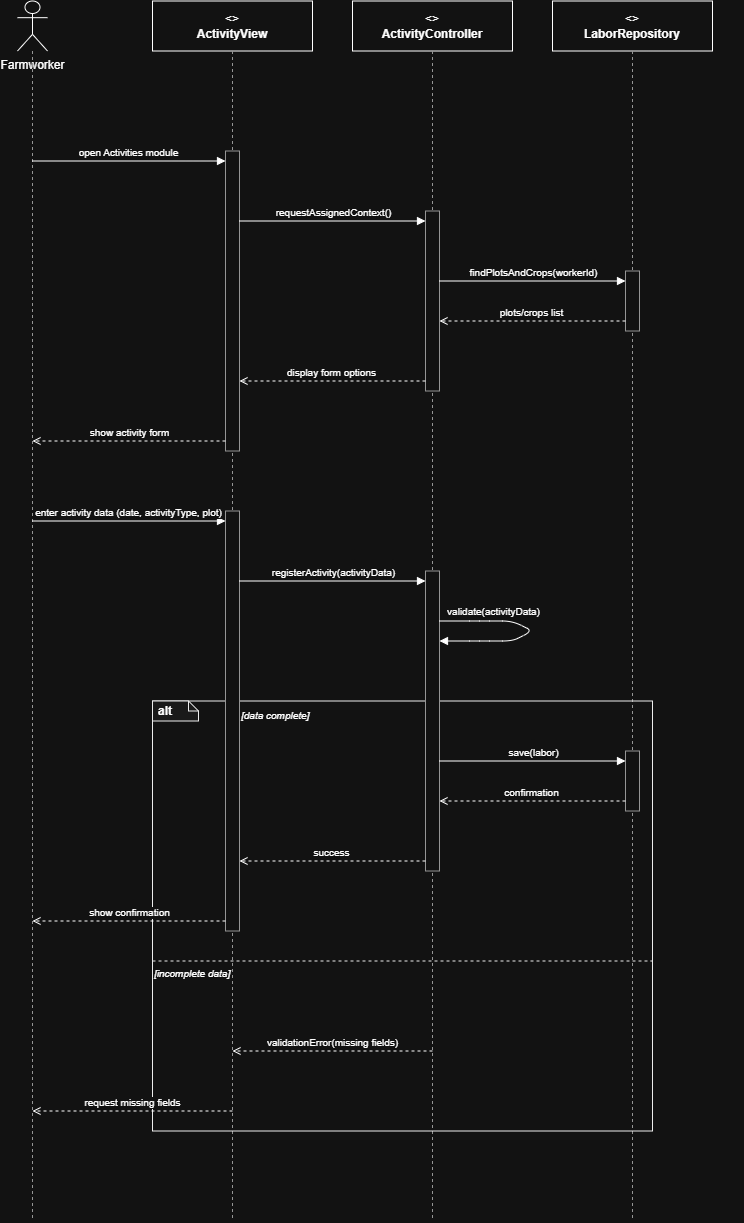

The diagram above was exported from draw.io. Its source (the exported page's mxGraphModel, read from the mxfile embedded in the PNG):
<mxGraphModel dx="2060" dy="1252" grid="1" gridSize="10" guides="1" tooltips="1" connect="1" arrows="1" fold="1" page="1" pageScale="1" pageWidth="980" pageHeight="1260" math="0" shadow="0">
  <root>
    <mxCell id="0" />
    <mxCell id="1" parent="0" />
    <mxCell id="hdr_worker" parent="1" style="shape=umlActor;verticalLabelPosition=bottom;verticalAlign=top;html=1;outlineConnect=0;" value="Farmworker" vertex="1">
      <mxGeometry height="50" width="30" x="85" as="geometry" />
    </mxCell>
    <mxCell id="life_worker" edge="1" parent="1" style="html=1;dashed=1;strokeColor=#666666;endArrow=none;">
      <mxGeometry relative="1" as="geometry">
        <mxPoint x="100" y="50" as="sourcePoint" />
        <mxPoint x="100" y="1220" as="targetPoint" />
      </mxGeometry>
    </mxCell>
    <mxCell id="hdr_view" parent="1" style="rounded=0;whiteSpace=wrap;html=1;fillColor=none;strokeColor=light-dark(#6c8ebf, #ffffff);align=center;" value="&lt;&lt;boundary&gt;&gt;&lt;br&gt;&lt;b&gt;ActivityView&lt;/b&gt;" vertex="1">
      <mxGeometry height="50" width="160" x="220" as="geometry" />
    </mxCell>
    <mxCell id="life_view" edge="1" parent="1" style="html=1;dashed=1;strokeColor=#666666;endArrow=none;">
      <mxGeometry relative="1" as="geometry">
        <mxPoint x="300" y="50" as="sourcePoint" />
        <mxPoint x="300" y="1220" as="targetPoint" />
      </mxGeometry>
    </mxCell>
    <mxCell id="hdr_ctrl" parent="1" style="rounded=0;whiteSpace=wrap;html=1;fillColor=none;strokeColor=light-dark(#82B366,#FFFFFF);align=center;" value="&lt;&lt;control&gt;&gt;&lt;br&gt;&lt;b&gt;ActivityController&lt;/b&gt;" vertex="1">
      <mxGeometry height="50" width="160" x="420" as="geometry" />
    </mxCell>
    <mxCell id="life_ctrl" edge="1" parent="1" style="html=1;dashed=1;strokeColor=#666666;endArrow=none;">
      <mxGeometry relative="1" as="geometry">
        <mxPoint x="500" y="50" as="sourcePoint" />
        <mxPoint x="500" y="1220" as="targetPoint" />
      </mxGeometry>
    </mxCell>
    <mxCell id="hdr_repo" parent="1" style="rounded=0;whiteSpace=wrap;html=1;fillColor=none;strokeColor=light-dark(#D79B00,#FFFFFF);align=center;" value="&lt;&lt;entity&gt;&gt;&lt;br&gt;&lt;b&gt;LaborRepository&lt;/b&gt;" vertex="1">
      <mxGeometry height="50" width="160" x="620" as="geometry" />
    </mxCell>
    <mxCell id="life_repo" edge="1" parent="1" style="html=1;dashed=1;strokeColor=#666666;endArrow=none;">
      <mxGeometry relative="1" as="geometry">
        <mxPoint x="700" y="50" as="sourcePoint" />
        <mxPoint x="700" y="1220" as="targetPoint" />
      </mxGeometry>
    </mxCell>
    <mxCell id="c1" parent="1" style="rounded=0;whiteSpace=wrap;html=1;fillColor=none;strokeColor=#000000;verticalAlign=top;align=left;dashed=0;" vertex="1">
      <mxGeometry height="430" width="500" x="220" y="700" as="geometry" />
    </mxCell>
    <mxCell id="c2" parent="1" style="shape=note;whiteSpace=wrap;html=1;fillColor=#f5f5f5;strokeColor=#000000;fontStyle=1;align=left;spacingLeft=4;size=10;" value="alt" vertex="1">
      <mxGeometry height="20" width="46" x="220" y="700" as="geometry" />
    </mxCell>
    <mxCell id="c3" parent="1" style="text;html=1;align=left;fontStyle=2;fontSize=10;" value="[data complete]" vertex="1">
      <mxGeometry height="18" width="505" x="307" y="702" as="geometry" />
    </mxCell>
    <mxCell id="c4" edge="1" parent="1" style="html=1;dashed=1;strokeColor=#000000;endArrow=none;">
      <mxGeometry relative="1" as="geometry">
        <mxPoint x="220" y="960" as="sourcePoint" />
        <mxPoint x="720" y="960" as="targetPoint" />
      </mxGeometry>
    </mxCell>
    <mxCell id="c5" parent="1" style="text;html=1;align=left;fontStyle=2;fontSize=10;" value="[incomplete data]" vertex="1">
      <mxGeometry height="18" width="470" x="220" y="960" as="geometry" />
    </mxCell>
    <mxCell id="c6" parent="1" style="rounded=0;whiteSpace=wrap;html=1;fillColor=#ffffff;strokeColor=#666666;" vertex="1">
      <mxGeometry height="300" width="14" x="293" y="150" as="geometry" />
    </mxCell>
    <mxCell id="c7" parent="1" style="rounded=0;whiteSpace=wrap;html=1;fillColor=#ffffff;strokeColor=#666666;" vertex="1">
      <mxGeometry height="420" width="14" x="293" y="510" as="geometry" />
    </mxCell>
    <mxCell id="c8" parent="1" style="rounded=0;whiteSpace=wrap;html=1;fillColor=#ffffff;strokeColor=#666666;" vertex="1">
      <mxGeometry height="180" width="14" x="493" y="210" as="geometry" />
    </mxCell>
    <mxCell id="c9" parent="1" style="rounded=0;whiteSpace=wrap;html=1;fillColor=#ffffff;strokeColor=#666666;" vertex="1">
      <mxGeometry height="300" width="14" x="493" y="570" as="geometry" />
    </mxCell>
    <mxCell id="c10" parent="1" style="rounded=0;whiteSpace=wrap;html=1;fillColor=#ffffff;strokeColor=#666666;" vertex="1">
      <mxGeometry height="60" width="14" x="693" y="270" as="geometry" />
    </mxCell>
    <mxCell id="c11" parent="1" style="rounded=0;whiteSpace=wrap;html=1;fillColor=#ffffff;strokeColor=#666666;" vertex="1">
      <mxGeometry height="60" width="14" x="693" y="750" as="geometry" />
    </mxCell>
    <mxCell id="c12" edge="1" parent="1" style="html=1;endArrow=block;endFill=1;fontSize=10;align=center;verticalAlign=bottom;" value="open Activities module">
      <mxGeometry relative="1" as="geometry">
        <mxPoint x="100" y="160" as="sourcePoint" />
        <mxPoint x="293" y="160" as="targetPoint" />
      </mxGeometry>
    </mxCell>
    <mxCell id="c13" edge="1" parent="1" style="html=1;endArrow=block;endFill=1;fontSize=10;align=center;verticalAlign=bottom;" value="requestAssignedContext()">
      <mxGeometry relative="1" as="geometry">
        <mxPoint x="307" y="220" as="sourcePoint" />
        <mxPoint x="493" y="220" as="targetPoint" />
      </mxGeometry>
    </mxCell>
    <mxCell id="c14" edge="1" parent="1" style="html=1;endArrow=block;endFill=1;fontSize=10;align=center;verticalAlign=bottom;" value="findPlotsAndCrops(workerId)">
      <mxGeometry relative="1" as="geometry">
        <mxPoint x="507" y="280" as="sourcePoint" />
        <mxPoint x="693" y="280" as="targetPoint" />
      </mxGeometry>
    </mxCell>
    <mxCell id="c15" edge="1" parent="1" style="html=1;endArrow=open;endFill=0;dashed=1;fontSize=10;align=center;verticalAlign=bottom;" value="plots/crops list">
      <mxGeometry relative="1" as="geometry">
        <mxPoint x="693" y="320" as="sourcePoint" />
        <mxPoint x="507" y="320" as="targetPoint" />
      </mxGeometry>
    </mxCell>
    <mxCell id="c16" edge="1" parent="1" style="html=1;endArrow=open;endFill=0;dashed=1;fontSize=10;align=center;verticalAlign=bottom;" value="display form options">
      <mxGeometry relative="1" as="geometry">
        <mxPoint x="493" y="380" as="sourcePoint" />
        <mxPoint x="307" y="380" as="targetPoint" />
      </mxGeometry>
    </mxCell>
    <mxCell id="c17" edge="1" parent="1" style="html=1;endArrow=open;endFill=0;dashed=1;fontSize=10;align=center;verticalAlign=bottom;" value="show activity form">
      <mxGeometry relative="1" as="geometry">
        <mxPoint x="293" y="440" as="sourcePoint" />
        <mxPoint x="100" y="440" as="targetPoint" />
      </mxGeometry>
    </mxCell>
    <mxCell id="c18" edge="1" parent="1" style="html=1;endArrow=block;endFill=1;fontSize=10;align=center;verticalAlign=bottom;" value="enter activity data (date, activityType, plot)">
      <mxGeometry relative="1" as="geometry">
        <mxPoint x="100" y="520" as="sourcePoint" />
        <mxPoint x="293" y="520" as="targetPoint" />
      </mxGeometry>
    </mxCell>
    <mxCell id="c19" edge="1" parent="1" style="html=1;endArrow=block;endFill=1;fontSize=10;align=center;verticalAlign=bottom;" value="registerActivity(activityData)">
      <mxGeometry relative="1" as="geometry">
        <mxPoint x="307" y="580" as="sourcePoint" />
        <mxPoint x="493" y="580" as="targetPoint" />
      </mxGeometry>
    </mxCell>
    <mxCell id="c20" edge="1" parent="1" style="html=1;endArrow=block;endFill=1;fontSize=10;rounded=1;" value="validate(activityData)">
      <mxGeometry relative="1" x="-0.4442" y="10" as="geometry">
        <mxPoint as="offset" />
        <Array as="points">
          <mxPoint x="547" y="620" />
          <mxPoint x="580" y="620" />
          <mxPoint x="600" y="630" />
          <mxPoint x="580" y="640" />
          <mxPoint x="547" y="640" />
        </Array>
        <mxPoint x="507" y="620" as="sourcePoint" />
        <mxPoint x="507" y="640" as="targetPoint" />
      </mxGeometry>
    </mxCell>
    <mxCell id="c21" edge="1" parent="1" style="html=1;endArrow=block;endFill=1;fontSize=10;align=center;verticalAlign=bottom;" value="save(labor)">
      <mxGeometry relative="1" as="geometry">
        <mxPoint x="507" y="760" as="sourcePoint" />
        <mxPoint x="693" y="760" as="targetPoint" />
      </mxGeometry>
    </mxCell>
    <mxCell id="c22" edge="1" parent="1" style="html=1;endArrow=open;endFill=0;dashed=1;fontSize=10;align=center;verticalAlign=bottom;" value="confirmation">
      <mxGeometry relative="1" as="geometry">
        <mxPoint x="693" y="800" as="sourcePoint" />
        <mxPoint x="507" y="800" as="targetPoint" />
      </mxGeometry>
    </mxCell>
    <mxCell id="c23" edge="1" parent="1" style="html=1;endArrow=open;endFill=0;dashed=1;fontSize=10;align=center;verticalAlign=bottom;" value="success">
      <mxGeometry relative="1" as="geometry">
        <mxPoint x="493" y="860" as="sourcePoint" />
        <mxPoint x="307" y="860" as="targetPoint" />
      </mxGeometry>
    </mxCell>
    <mxCell id="c24" edge="1" parent="1" style="html=1;endArrow=open;endFill=0;dashed=1;fontSize=10;align=center;verticalAlign=bottom;" value="show confirmation">
      <mxGeometry relative="1" as="geometry">
        <mxPoint x="293" y="920" as="sourcePoint" />
        <mxPoint x="100" y="920" as="targetPoint" />
      </mxGeometry>
    </mxCell>
    <mxCell id="c25" edge="1" parent="1" style="html=1;endArrow=open;endFill=0;dashed=1;fontSize=10;align=center;verticalAlign=bottom;" value="validationError(missing fields)">
      <mxGeometry relative="1" as="geometry">
        <mxPoint x="500" y="1050" as="sourcePoint" />
        <mxPoint x="300" y="1050" as="targetPoint" />
      </mxGeometry>
    </mxCell>
    <mxCell id="c26" edge="1" parent="1" style="html=1;endArrow=open;endFill=0;dashed=1;fontSize=10;align=center;verticalAlign=bottom;" value="request missing fields">
      <mxGeometry relative="1" as="geometry">
        <mxPoint x="300" y="1110" as="sourcePoint" />
        <mxPoint x="100" y="1110" as="targetPoint" />
      </mxGeometry>
    </mxCell>
  </root>
</mxGraphModel>